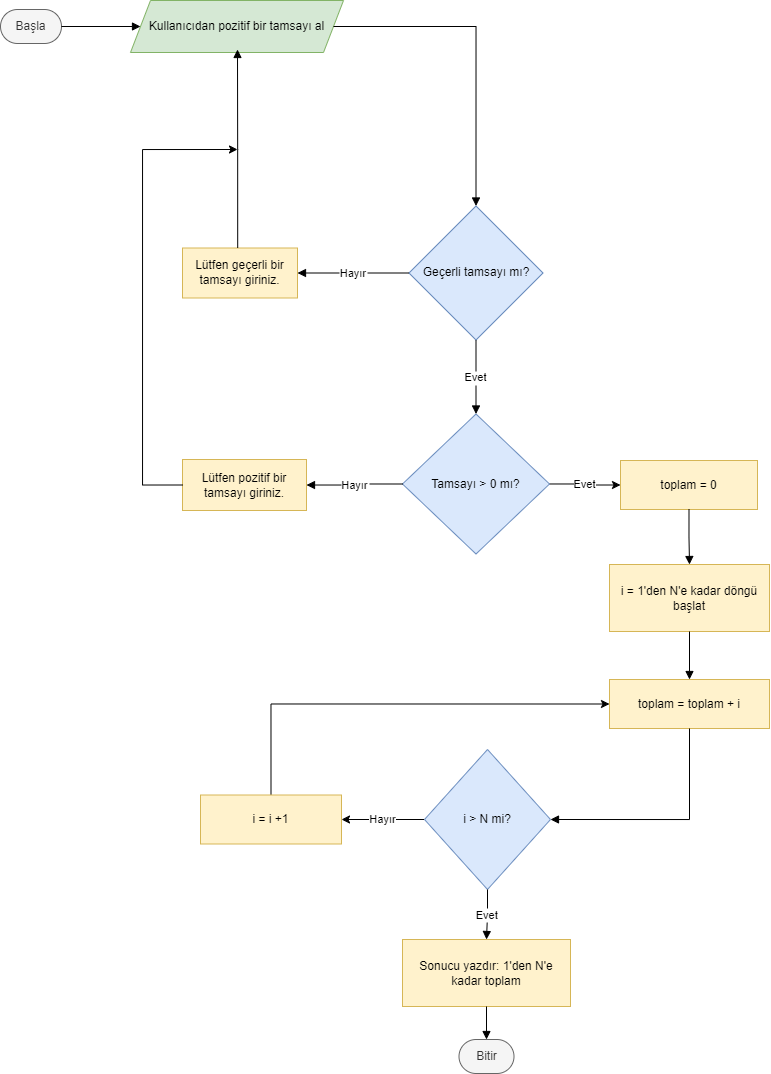

The diagram above was exported from draw.io. Its source (the exported page's mxGraphModel, read from the mxfile embedded in the PNG):
<mxGraphModel dx="1247" dy="727" grid="1" gridSize="10" guides="1" tooltips="1" connect="1" arrows="1" fold="1" page="1" pageScale="1" pageWidth="827" pageHeight="1169" math="0" shadow="0">
  <root>
    <mxCell id="0" />
    <mxCell id="1" parent="0" />
    <mxCell id="9BSdJ9nvJ_fwx0bpjSxq-1" value="Başla" style="rounded=1;whiteSpace=wrap;arcSize=50;strokeWidth=1;fillColor=#f5f5f5;fontColor=#333333;strokeColor=#666666;" vertex="1" parent="1">
      <mxGeometry x="30" y="30" width="61" height="34" as="geometry" />
    </mxCell>
    <mxCell id="9BSdJ9nvJ_fwx0bpjSxq-2" value="Kullanıcıdan pozitif bir tamsayı al" style="shape=parallelogram;perimeter=parallelogramPerimeter;fixedSize=1;strokeWidth=1;whiteSpace=wrap;fillColor=#d5e8d4;strokeColor=#82b366;" vertex="1" parent="1">
      <mxGeometry x="160" y="21" width="213" height="52" as="geometry" />
    </mxCell>
    <mxCell id="9BSdJ9nvJ_fwx0bpjSxq-3" value="Geçerli tamsayı mı?" style="rhombus;strokeWidth=1;whiteSpace=wrap;fillColor=#dae8fc;strokeColor=#6c8ebf;" vertex="1" parent="1">
      <mxGeometry x="438.5" y="226.5" width="134" height="134" as="geometry" />
    </mxCell>
    <mxCell id="9BSdJ9nvJ_fwx0bpjSxq-4" value="Lütfen geçerli bir tamsayı giriniz." style="whiteSpace=wrap;strokeWidth=1;fillColor=#fff2cc;strokeColor=#d6b656;" vertex="1" parent="1">
      <mxGeometry x="212" y="268.5" width="115" height="50" as="geometry" />
    </mxCell>
    <mxCell id="9BSdJ9nvJ_fwx0bpjSxq-27" value="Evet" style="edgeStyle=orthogonalEdgeStyle;rounded=0;orthogonalLoop=1;jettySize=auto;html=1;entryX=0;entryY=0.5;entryDx=0;entryDy=0;strokeWidth=1;" edge="1" parent="1" source="9BSdJ9nvJ_fwx0bpjSxq-5" target="9BSdJ9nvJ_fwx0bpjSxq-7">
      <mxGeometry relative="1" as="geometry" />
    </mxCell>
    <mxCell id="9BSdJ9nvJ_fwx0bpjSxq-5" value="Tamsayı &gt; 0 mı?" style="rhombus;strokeWidth=1;whiteSpace=wrap;fillColor=#dae8fc;strokeColor=#6c8ebf;" vertex="1" parent="1">
      <mxGeometry x="432" y="434.5" width="147" height="140" as="geometry" />
    </mxCell>
    <mxCell id="9BSdJ9nvJ_fwx0bpjSxq-6" value="Lütfen pozitif bir tamsayı giriniz." style="whiteSpace=wrap;strokeWidth=1;fillColor=#fff2cc;strokeColor=#d6b656;" vertex="1" parent="1">
      <mxGeometry x="212" y="480" width="124" height="51" as="geometry" />
    </mxCell>
    <mxCell id="9BSdJ9nvJ_fwx0bpjSxq-7" value="toplam = 0" style="whiteSpace=wrap;strokeWidth=1;fillColor=#fff2cc;strokeColor=#d6b656;" vertex="1" parent="1">
      <mxGeometry x="650" y="481" width="137" height="49" as="geometry" />
    </mxCell>
    <mxCell id="9BSdJ9nvJ_fwx0bpjSxq-8" value="i = 1'den N'e kadar döngü başlat" style="whiteSpace=wrap;strokeWidth=1;fillColor=#fff2cc;strokeColor=#d6b656;" vertex="1" parent="1">
      <mxGeometry x="639" y="585" width="160" height="67" as="geometry" />
    </mxCell>
    <mxCell id="9BSdJ9nvJ_fwx0bpjSxq-9" value="toplam = toplam + i" style="whiteSpace=wrap;strokeWidth=1;fillColor=#fff2cc;strokeColor=#d6b656;" vertex="1" parent="1">
      <mxGeometry x="639" y="700" width="160" height="49" as="geometry" />
    </mxCell>
    <mxCell id="9BSdJ9nvJ_fwx0bpjSxq-31" value="Hayır" style="edgeStyle=orthogonalEdgeStyle;rounded=0;orthogonalLoop=1;jettySize=auto;html=1;entryX=1;entryY=0.5;entryDx=0;entryDy=0;" edge="1" parent="1" source="9BSdJ9nvJ_fwx0bpjSxq-10" target="9BSdJ9nvJ_fwx0bpjSxq-30">
      <mxGeometry relative="1" as="geometry" />
    </mxCell>
    <mxCell id="9BSdJ9nvJ_fwx0bpjSxq-10" value="i &gt; N mi?" style="rhombus;strokeWidth=1;whiteSpace=wrap;fillColor=#dae8fc;strokeColor=#6c8ebf;" vertex="1" parent="1">
      <mxGeometry x="454" y="770" width="126" height="140" as="geometry" />
    </mxCell>
    <mxCell id="9BSdJ9nvJ_fwx0bpjSxq-11" value="Sonucu yazdır: 1'den N'e kadar toplam" style="whiteSpace=wrap;strokeWidth=1;fillColor=#fff2cc;strokeColor=#d6b656;" vertex="1" parent="1">
      <mxGeometry x="432" y="960" width="168" height="67" as="geometry" />
    </mxCell>
    <mxCell id="9BSdJ9nvJ_fwx0bpjSxq-12" value="Bitir" style="rounded=1;whiteSpace=wrap;arcSize=50;strokeWidth=1;fillColor=#f5f5f5;fontColor=#333333;strokeColor=#666666;" vertex="1" parent="1">
      <mxGeometry x="488.5" y="1060" width="55" height="34" as="geometry" />
    </mxCell>
    <mxCell id="9BSdJ9nvJ_fwx0bpjSxq-13" value="" style="startArrow=none;endArrow=block;exitX=1;exitY=0.5;entryX=0;entryY=0.5;rounded=0;edgeStyle=orthogonalEdgeStyle;exitDx=0;exitDy=0;entryDx=0;entryDy=0;strokeWidth=1;" edge="1" parent="1" source="9BSdJ9nvJ_fwx0bpjSxq-1" target="9BSdJ9nvJ_fwx0bpjSxq-2">
      <mxGeometry relative="1" as="geometry" />
    </mxCell>
    <mxCell id="9BSdJ9nvJ_fwx0bpjSxq-14" value="" style="startArrow=none;endArrow=block;exitX=1;exitY=0.5;entryX=0.5;entryY=0;rounded=0;edgeStyle=orthogonalEdgeStyle;exitDx=0;exitDy=0;strokeWidth=1;" edge="1" parent="1" source="9BSdJ9nvJ_fwx0bpjSxq-2" target="9BSdJ9nvJ_fwx0bpjSxq-3">
      <mxGeometry relative="1" as="geometry" />
    </mxCell>
    <mxCell id="9BSdJ9nvJ_fwx0bpjSxq-15" value="Hayır" style="startArrow=none;endArrow=block;exitX=0;exitY=0.5;rounded=0;edgeStyle=orthogonalEdgeStyle;exitDx=0;exitDy=0;strokeWidth=1;" edge="1" parent="1" source="9BSdJ9nvJ_fwx0bpjSxq-3" target="9BSdJ9nvJ_fwx0bpjSxq-4">
      <mxGeometry relative="1" as="geometry" />
    </mxCell>
    <mxCell id="9BSdJ9nvJ_fwx0bpjSxq-16" value="" style="startArrow=none;endArrow=block;exitX=0.48;exitY=0;rounded=0;edgeStyle=orthogonalEdgeStyle;strokeWidth=1;" edge="1" parent="1" source="9BSdJ9nvJ_fwx0bpjSxq-4">
      <mxGeometry relative="1" as="geometry">
        <mxPoint x="267" y="70" as="targetPoint" />
      </mxGeometry>
    </mxCell>
    <mxCell id="9BSdJ9nvJ_fwx0bpjSxq-17" value="Evet" style="startArrow=none;endArrow=block;exitX=0.5;exitY=1;entryX=0.5;entryY=0;rounded=0;edgeStyle=orthogonalEdgeStyle;exitDx=0;exitDy=0;entryDx=0;entryDy=0;strokeWidth=1;" edge="1" parent="1" source="9BSdJ9nvJ_fwx0bpjSxq-3" target="9BSdJ9nvJ_fwx0bpjSxq-5">
      <mxGeometry relative="1" as="geometry" />
    </mxCell>
    <mxCell id="9BSdJ9nvJ_fwx0bpjSxq-18" value="Hayır" style="startArrow=none;endArrow=block;exitX=0;exitY=0.5;rounded=0;edgeStyle=orthogonalEdgeStyle;exitDx=0;exitDy=0;strokeWidth=1;" edge="1" parent="1" source="9BSdJ9nvJ_fwx0bpjSxq-5" target="9BSdJ9nvJ_fwx0bpjSxq-6">
      <mxGeometry relative="1" as="geometry" />
    </mxCell>
    <mxCell id="9BSdJ9nvJ_fwx0bpjSxq-21" value="" style="startArrow=none;endArrow=block;exitX=0.5;exitY=0.99;entryX=0.5;entryY=0.01;rounded=0;edgeStyle=orthogonalEdgeStyle;strokeWidth=1;" edge="1" parent="1" source="9BSdJ9nvJ_fwx0bpjSxq-7" target="9BSdJ9nvJ_fwx0bpjSxq-8">
      <mxGeometry relative="1" as="geometry" />
    </mxCell>
    <mxCell id="9BSdJ9nvJ_fwx0bpjSxq-22" value="" style="startArrow=none;endArrow=block;exitX=0.5;exitY=1;entryX=0.5;entryY=0;rounded=0;edgeStyle=orthogonalEdgeStyle;strokeWidth=1;exitDx=0;exitDy=0;" edge="1" parent="1" source="9BSdJ9nvJ_fwx0bpjSxq-8" target="9BSdJ9nvJ_fwx0bpjSxq-9">
      <mxGeometry relative="1" as="geometry" />
    </mxCell>
    <mxCell id="9BSdJ9nvJ_fwx0bpjSxq-23" value="" style="startArrow=none;endArrow=block;exitX=0.5;exitY=1;entryX=1;entryY=0.5;rounded=0;edgeStyle=orthogonalEdgeStyle;strokeWidth=1;entryDx=0;entryDy=0;" edge="1" parent="1" source="9BSdJ9nvJ_fwx0bpjSxq-9" target="9BSdJ9nvJ_fwx0bpjSxq-10">
      <mxGeometry relative="1" as="geometry" />
    </mxCell>
    <mxCell id="9BSdJ9nvJ_fwx0bpjSxq-25" value="Evet" style="startArrow=none;endArrow=block;exitX=0.5;exitY=1;entryX=0.5;entryY=0;rounded=0;edgeStyle=orthogonalEdgeStyle;strokeWidth=1;" edge="1" parent="1" source="9BSdJ9nvJ_fwx0bpjSxq-10" target="9BSdJ9nvJ_fwx0bpjSxq-11">
      <mxGeometry relative="1" as="geometry" />
    </mxCell>
    <mxCell id="9BSdJ9nvJ_fwx0bpjSxq-26" value="" style="startArrow=none;endArrow=block;exitX=0.5;exitY=0.99;entryX=0.5;entryY=-0.01;rounded=0;edgeStyle=orthogonalEdgeStyle;strokeWidth=1;" edge="1" parent="1" source="9BSdJ9nvJ_fwx0bpjSxq-11" target="9BSdJ9nvJ_fwx0bpjSxq-12">
      <mxGeometry relative="1" as="geometry" />
    </mxCell>
    <mxCell id="9BSdJ9nvJ_fwx0bpjSxq-29" style="edgeStyle=orthogonalEdgeStyle;rounded=0;orthogonalLoop=1;jettySize=auto;html=1;exitX=0;exitY=0.5;exitDx=0;exitDy=0;" edge="1" parent="1" source="9BSdJ9nvJ_fwx0bpjSxq-6">
      <mxGeometry relative="1" as="geometry">
        <mxPoint x="267" y="170" as="targetPoint" />
        <Array as="points">
          <mxPoint x="172" y="505" />
        </Array>
      </mxGeometry>
    </mxCell>
    <mxCell id="9BSdJ9nvJ_fwx0bpjSxq-32" style="edgeStyle=orthogonalEdgeStyle;rounded=0;orthogonalLoop=1;jettySize=auto;html=1;entryX=0;entryY=0.5;entryDx=0;entryDy=0;exitX=0.5;exitY=0;exitDx=0;exitDy=0;" edge="1" parent="1" source="9BSdJ9nvJ_fwx0bpjSxq-30" target="9BSdJ9nvJ_fwx0bpjSxq-9">
      <mxGeometry relative="1" as="geometry">
        <Array as="points">
          <mxPoint x="300" y="724" />
        </Array>
      </mxGeometry>
    </mxCell>
    <mxCell id="9BSdJ9nvJ_fwx0bpjSxq-30" value="i = i +1" style="whiteSpace=wrap;strokeWidth=1;fillColor=#fff2cc;strokeColor=#d6b656;" vertex="1" parent="1">
      <mxGeometry x="230" y="815.5" width="141" height="49" as="geometry" />
    </mxCell>
  </root>
</mxGraphModel>